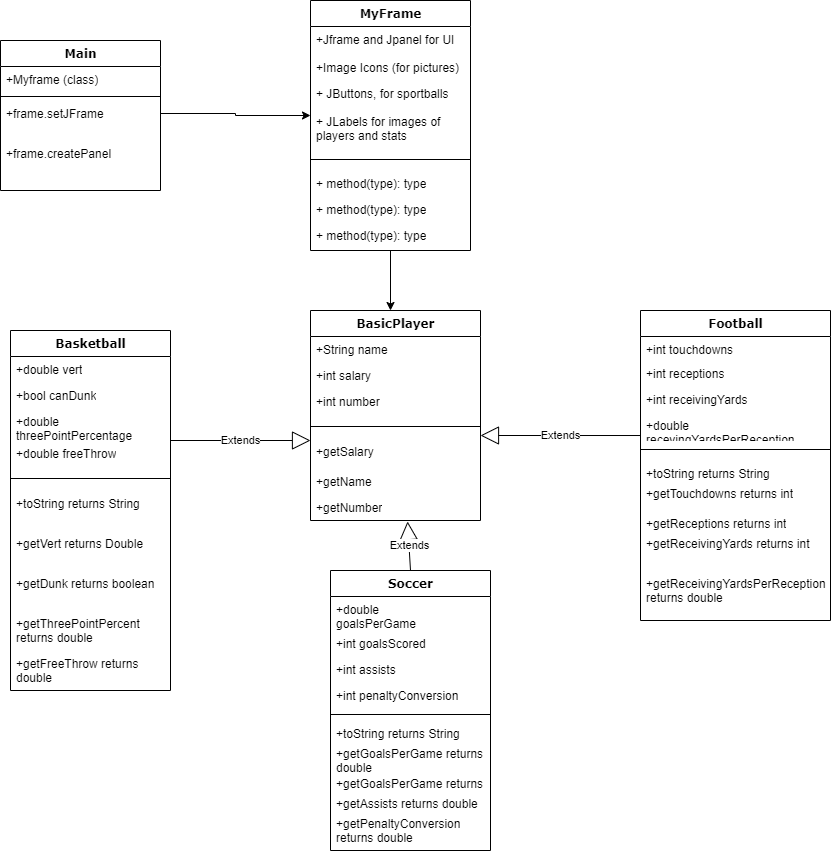

The diagram above was exported from draw.io. Its source (the exported page's mxGraphModel, read from the mxfile embedded in the PNG):
<mxGraphModel dx="1422" dy="794" grid="1" gridSize="10" guides="1" tooltips="1" connect="1" arrows="1" fold="1" page="1" pageScale="1" pageWidth="1100" pageHeight="850" background="none" math="0" shadow="0">
  <root>
    <mxCell id="0" />
    <mxCell id="1" parent="0" />
    <mxCell id="78961159f06e98e8-30" value="Main" style="swimlane;html=1;fontStyle=1;align=center;verticalAlign=top;childLayout=stackLayout;horizontal=1;startSize=26;horizontalStack=0;resizeParent=1;resizeLast=0;collapsible=1;marginBottom=0;swimlaneFillColor=#ffffff;rounded=0;shadow=0;comic=0;labelBackgroundColor=none;strokeWidth=1;fillColor=none;fontFamily=Verdana;fontSize=12" parent="1" vertex="1">
      <mxGeometry x="310" y="40" width="160" height="150" as="geometry" />
    </mxCell>
    <mxCell id="78961159f06e98e8-31" value="+Myframe (class)" style="text;html=1;strokeColor=none;fillColor=none;align=left;verticalAlign=top;spacingLeft=4;spacingRight=4;whiteSpace=wrap;overflow=hidden;rotatable=0;points=[[0,0.5],[1,0.5]];portConstraint=eastwest;" parent="78961159f06e98e8-30" vertex="1">
      <mxGeometry y="26" width="160" height="26" as="geometry" />
    </mxCell>
    <mxCell id="78961159f06e98e8-38" value="" style="line;html=1;strokeWidth=1;fillColor=none;align=left;verticalAlign=middle;spacingTop=-1;spacingLeft=3;spacingRight=3;rotatable=0;labelPosition=right;points=[];portConstraint=eastwest;" parent="78961159f06e98e8-30" vertex="1">
      <mxGeometry y="52" width="160" height="8" as="geometry" />
    </mxCell>
    <mxCell id="78961159f06e98e8-40" value="+frame.setJFrame" style="text;html=1;strokeColor=none;fillColor=none;align=left;verticalAlign=top;spacingLeft=4;spacingRight=4;whiteSpace=wrap;overflow=hidden;rotatable=0;points=[[0,0.5],[1,0.5]];portConstraint=eastwest;" parent="78961159f06e98e8-30" vertex="1">
      <mxGeometry y="60" width="160" height="40" as="geometry" />
    </mxCell>
    <mxCell id="TKpeHcaPEW7x8z4QyBDz-23" value="+frame.createPanel" style="text;html=1;strokeColor=none;fillColor=none;align=left;verticalAlign=top;spacingLeft=4;spacingRight=4;whiteSpace=wrap;overflow=hidden;rotatable=0;points=[[0,0.5],[1,0.5]];portConstraint=eastwest;" vertex="1" parent="78961159f06e98e8-30">
      <mxGeometry y="100" width="160" height="40" as="geometry" />
    </mxCell>
    <mxCell id="TKpeHcaPEW7x8z4QyBDz-26" style="edgeStyle=orthogonalEdgeStyle;rounded=0;orthogonalLoop=1;jettySize=auto;html=1;" edge="1" parent="1" source="TKpeHcaPEW7x8z4QyBDz-6">
      <mxGeometry relative="1" as="geometry">
        <mxPoint x="700" y="310" as="targetPoint" />
      </mxGeometry>
    </mxCell>
    <mxCell id="TKpeHcaPEW7x8z4QyBDz-6" value="MyFrame" style="swimlane;html=1;fontStyle=1;align=center;verticalAlign=top;childLayout=stackLayout;horizontal=1;startSize=26;horizontalStack=0;resizeParent=1;resizeLast=0;collapsible=1;marginBottom=0;swimlaneFillColor=#ffffff;rounded=0;shadow=0;comic=0;labelBackgroundColor=none;strokeWidth=1;fillColor=none;fontFamily=Verdana;fontSize=12" vertex="1" parent="1">
      <mxGeometry x="620" width="160" height="250" as="geometry" />
    </mxCell>
    <mxCell id="TKpeHcaPEW7x8z4QyBDz-20" value="+Jframe and Jpanel for UI" style="text;html=1;strokeColor=none;fillColor=none;align=left;verticalAlign=top;spacingLeft=4;spacingRight=4;whiteSpace=wrap;overflow=hidden;rotatable=0;points=[[0,0.5],[1,0.5]];portConstraint=eastwest;" vertex="1" parent="TKpeHcaPEW7x8z4QyBDz-6">
      <mxGeometry y="26" width="160" height="28" as="geometry" />
    </mxCell>
    <mxCell id="TKpeHcaPEW7x8z4QyBDz-7" value="+Image Icons (for pictures)" style="text;html=1;strokeColor=none;fillColor=none;align=left;verticalAlign=top;spacingLeft=4;spacingRight=4;whiteSpace=wrap;overflow=hidden;rotatable=0;points=[[0,0.5],[1,0.5]];portConstraint=eastwest;" vertex="1" parent="TKpeHcaPEW7x8z4QyBDz-6">
      <mxGeometry y="54" width="160" height="26" as="geometry" />
    </mxCell>
    <mxCell id="TKpeHcaPEW7x8z4QyBDz-8" value="+ JButtons, for sportballs" style="text;html=1;strokeColor=none;fillColor=none;align=left;verticalAlign=top;spacingLeft=4;spacingRight=4;whiteSpace=wrap;overflow=hidden;rotatable=0;points=[[0,0.5],[1,0.5]];portConstraint=eastwest;" vertex="1" parent="TKpeHcaPEW7x8z4QyBDz-6">
      <mxGeometry y="80" width="160" height="28" as="geometry" />
    </mxCell>
    <mxCell id="TKpeHcaPEW7x8z4QyBDz-19" value="+ JLabels for images of players and stats&amp;nbsp;" style="text;html=1;strokeColor=none;fillColor=none;align=left;verticalAlign=top;spacingLeft=4;spacingRight=4;whiteSpace=wrap;overflow=hidden;rotatable=0;points=[[0,0.5],[1,0.5]];portConstraint=eastwest;" vertex="1" parent="TKpeHcaPEW7x8z4QyBDz-6">
      <mxGeometry y="108" width="160" height="40" as="geometry" />
    </mxCell>
    <mxCell id="TKpeHcaPEW7x8z4QyBDz-13" value="" style="line;html=1;strokeWidth=1;fillColor=none;align=left;verticalAlign=middle;spacingTop=-1;spacingLeft=3;spacingRight=3;rotatable=0;labelPosition=right;points=[];portConstraint=eastwest;" vertex="1" parent="TKpeHcaPEW7x8z4QyBDz-6">
      <mxGeometry y="148" width="160" height="22" as="geometry" />
    </mxCell>
    <mxCell id="TKpeHcaPEW7x8z4QyBDz-15" value="+ method(type): type" style="text;html=1;strokeColor=none;fillColor=none;align=left;verticalAlign=top;spacingLeft=4;spacingRight=4;whiteSpace=wrap;overflow=hidden;rotatable=0;points=[[0,0.5],[1,0.5]];portConstraint=eastwest;" vertex="1" parent="TKpeHcaPEW7x8z4QyBDz-6">
      <mxGeometry y="170" width="160" height="26" as="geometry" />
    </mxCell>
    <mxCell id="TKpeHcaPEW7x8z4QyBDz-16" value="+ method(type): type" style="text;html=1;strokeColor=none;fillColor=none;align=left;verticalAlign=top;spacingLeft=4;spacingRight=4;whiteSpace=wrap;overflow=hidden;rotatable=0;points=[[0,0.5],[1,0.5]];portConstraint=eastwest;" vertex="1" parent="TKpeHcaPEW7x8z4QyBDz-6">
      <mxGeometry y="196" width="160" height="26" as="geometry" />
    </mxCell>
    <mxCell id="TKpeHcaPEW7x8z4QyBDz-14" value="+ method(type): type" style="text;html=1;strokeColor=none;fillColor=none;align=left;verticalAlign=top;spacingLeft=4;spacingRight=4;whiteSpace=wrap;overflow=hidden;rotatable=0;points=[[0,0.5],[1,0.5]];portConstraint=eastwest;" vertex="1" parent="TKpeHcaPEW7x8z4QyBDz-6">
      <mxGeometry y="222" width="160" height="22" as="geometry" />
    </mxCell>
    <mxCell id="TKpeHcaPEW7x8z4QyBDz-17" style="edgeStyle=orthogonalEdgeStyle;rounded=0;orthogonalLoop=1;jettySize=auto;html=1;entryX=0;entryY=0.175;entryDx=0;entryDy=0;entryPerimeter=0;" edge="1" parent="1" target="TKpeHcaPEW7x8z4QyBDz-19">
      <mxGeometry relative="1" as="geometry">
        <mxPoint x="470" y="113" as="sourcePoint" />
        <mxPoint x="600" y="137" as="targetPoint" />
      </mxGeometry>
    </mxCell>
    <mxCell id="TKpeHcaPEW7x8z4QyBDz-27" value="BasicPlayer" style="swimlane;html=1;fontStyle=1;align=center;verticalAlign=top;childLayout=stackLayout;horizontal=1;startSize=26;horizontalStack=0;resizeParent=1;resizeLast=0;collapsible=1;marginBottom=0;swimlaneFillColor=#ffffff;rounded=0;shadow=0;comic=0;labelBackgroundColor=none;strokeWidth=1;fillColor=none;fontFamily=Verdana;fontSize=12" vertex="1" parent="1">
      <mxGeometry x="620" y="310" width="170" height="210" as="geometry" />
    </mxCell>
    <mxCell id="TKpeHcaPEW7x8z4QyBDz-28" value="+String name" style="text;html=1;strokeColor=none;fillColor=none;align=left;verticalAlign=top;spacingLeft=4;spacingRight=4;whiteSpace=wrap;overflow=hidden;rotatable=0;points=[[0,0.5],[1,0.5]];portConstraint=eastwest;" vertex="1" parent="TKpeHcaPEW7x8z4QyBDz-27">
      <mxGeometry y="26" width="170" height="26" as="geometry" />
    </mxCell>
    <mxCell id="TKpeHcaPEW7x8z4QyBDz-32" value="+int salary" style="text;html=1;strokeColor=none;fillColor=none;align=left;verticalAlign=top;spacingLeft=4;spacingRight=4;whiteSpace=wrap;overflow=hidden;rotatable=0;points=[[0,0.5],[1,0.5]];portConstraint=eastwest;" vertex="1" parent="TKpeHcaPEW7x8z4QyBDz-27">
      <mxGeometry y="52" width="170" height="26" as="geometry" />
    </mxCell>
    <mxCell id="TKpeHcaPEW7x8z4QyBDz-33" value="+int number" style="text;html=1;strokeColor=none;fillColor=none;align=left;verticalAlign=top;spacingLeft=4;spacingRight=4;whiteSpace=wrap;overflow=hidden;rotatable=0;points=[[0,0.5],[1,0.5]];portConstraint=eastwest;" vertex="1" parent="TKpeHcaPEW7x8z4QyBDz-27">
      <mxGeometry y="78" width="170" height="26" as="geometry" />
    </mxCell>
    <mxCell id="TKpeHcaPEW7x8z4QyBDz-29" value="" style="line;html=1;strokeWidth=1;fillColor=none;align=left;verticalAlign=middle;spacingTop=-1;spacingLeft=3;spacingRight=3;rotatable=0;labelPosition=right;points=[];portConstraint=eastwest;" vertex="1" parent="TKpeHcaPEW7x8z4QyBDz-27">
      <mxGeometry y="104" width="170" height="24" as="geometry" />
    </mxCell>
    <mxCell id="TKpeHcaPEW7x8z4QyBDz-31" value="+getSalary" style="text;html=1;strokeColor=none;fillColor=none;align=left;verticalAlign=top;spacingLeft=4;spacingRight=4;whiteSpace=wrap;overflow=hidden;rotatable=0;points=[[0,0.5],[1,0.5]];portConstraint=eastwest;" vertex="1" parent="TKpeHcaPEW7x8z4QyBDz-27">
      <mxGeometry y="128" width="170" height="30" as="geometry" />
    </mxCell>
    <mxCell id="TKpeHcaPEW7x8z4QyBDz-34" value="+getName" style="text;html=1;strokeColor=none;fillColor=none;align=left;verticalAlign=top;spacingLeft=4;spacingRight=4;whiteSpace=wrap;overflow=hidden;rotatable=0;points=[[0,0.5],[1,0.5]];portConstraint=eastwest;" vertex="1" parent="TKpeHcaPEW7x8z4QyBDz-27">
      <mxGeometry y="158" width="170" height="26" as="geometry" />
    </mxCell>
    <mxCell id="TKpeHcaPEW7x8z4QyBDz-35" value="+getNumber" style="text;html=1;strokeColor=none;fillColor=none;align=left;verticalAlign=top;spacingLeft=4;spacingRight=4;whiteSpace=wrap;overflow=hidden;rotatable=0;points=[[0,0.5],[1,0.5]];portConstraint=eastwest;" vertex="1" parent="TKpeHcaPEW7x8z4QyBDz-27">
      <mxGeometry y="184" width="170" height="26" as="geometry" />
    </mxCell>
    <mxCell id="TKpeHcaPEW7x8z4QyBDz-45" value="Basketball" style="swimlane;html=1;fontStyle=1;align=center;verticalAlign=top;childLayout=stackLayout;horizontal=1;startSize=26;horizontalStack=0;resizeParent=1;resizeLast=0;collapsible=1;marginBottom=0;swimlaneFillColor=#ffffff;rounded=0;shadow=0;comic=0;labelBackgroundColor=none;strokeWidth=1;fillColor=none;fontFamily=Verdana;fontSize=12" vertex="1" parent="1">
      <mxGeometry x="320" y="330" width="160" height="360" as="geometry" />
    </mxCell>
    <mxCell id="TKpeHcaPEW7x8z4QyBDz-46" value="+double vert" style="text;html=1;strokeColor=none;fillColor=none;align=left;verticalAlign=top;spacingLeft=4;spacingRight=4;whiteSpace=wrap;overflow=hidden;rotatable=0;points=[[0,0.5],[1,0.5]];portConstraint=eastwest;" vertex="1" parent="TKpeHcaPEW7x8z4QyBDz-45">
      <mxGeometry y="26" width="160" height="26" as="geometry" />
    </mxCell>
    <mxCell id="TKpeHcaPEW7x8z4QyBDz-50" value="+bool canDunk" style="text;html=1;strokeColor=none;fillColor=none;align=left;verticalAlign=top;spacingLeft=4;spacingRight=4;whiteSpace=wrap;overflow=hidden;rotatable=0;points=[[0,0.5],[1,0.5]];portConstraint=eastwest;" vertex="1" parent="TKpeHcaPEW7x8z4QyBDz-45">
      <mxGeometry y="52" width="160" height="26" as="geometry" />
    </mxCell>
    <mxCell id="TKpeHcaPEW7x8z4QyBDz-56" value="+double threePointPercentage" style="text;html=1;strokeColor=none;fillColor=none;align=left;verticalAlign=top;spacingLeft=4;spacingRight=4;whiteSpace=wrap;overflow=hidden;rotatable=0;points=[[0,0.5],[1,0.5]];portConstraint=eastwest;" vertex="1" parent="TKpeHcaPEW7x8z4QyBDz-45">
      <mxGeometry y="78" width="160" height="32" as="geometry" />
    </mxCell>
    <mxCell id="TKpeHcaPEW7x8z4QyBDz-57" value="+double freeThrow" style="text;html=1;strokeColor=none;fillColor=none;align=left;verticalAlign=top;spacingLeft=4;spacingRight=4;whiteSpace=wrap;overflow=hidden;rotatable=0;points=[[0,0.5],[1,0.5]];portConstraint=eastwest;" vertex="1" parent="TKpeHcaPEW7x8z4QyBDz-45">
      <mxGeometry y="110" width="160" height="26" as="geometry" />
    </mxCell>
    <mxCell id="TKpeHcaPEW7x8z4QyBDz-47" value="" style="line;html=1;strokeWidth=1;fillColor=none;align=left;verticalAlign=middle;spacingTop=-1;spacingLeft=3;spacingRight=3;rotatable=0;labelPosition=right;points=[];portConstraint=eastwest;" vertex="1" parent="TKpeHcaPEW7x8z4QyBDz-45">
      <mxGeometry y="136" width="160" height="24" as="geometry" />
    </mxCell>
    <mxCell id="TKpeHcaPEW7x8z4QyBDz-48" value="+toString returns String" style="text;html=1;strokeColor=none;fillColor=none;align=left;verticalAlign=top;spacingLeft=4;spacingRight=4;whiteSpace=wrap;overflow=hidden;rotatable=0;points=[[0,0.5],[1,0.5]];portConstraint=eastwest;" vertex="1" parent="TKpeHcaPEW7x8z4QyBDz-45">
      <mxGeometry y="160" width="160" height="40" as="geometry" />
    </mxCell>
    <mxCell id="TKpeHcaPEW7x8z4QyBDz-49" value="+getVert returns Double" style="text;html=1;strokeColor=none;fillColor=none;align=left;verticalAlign=top;spacingLeft=4;spacingRight=4;whiteSpace=wrap;overflow=hidden;rotatable=0;points=[[0,0.5],[1,0.5]];portConstraint=eastwest;" vertex="1" parent="TKpeHcaPEW7x8z4QyBDz-45">
      <mxGeometry y="200" width="160" height="40" as="geometry" />
    </mxCell>
    <mxCell id="TKpeHcaPEW7x8z4QyBDz-58" value="+getDunk returns boolean" style="text;html=1;strokeColor=none;fillColor=none;align=left;verticalAlign=top;spacingLeft=4;spacingRight=4;whiteSpace=wrap;overflow=hidden;rotatable=0;points=[[0,0.5],[1,0.5]];portConstraint=eastwest;" vertex="1" parent="TKpeHcaPEW7x8z4QyBDz-45">
      <mxGeometry y="240" width="160" height="40" as="geometry" />
    </mxCell>
    <mxCell id="TKpeHcaPEW7x8z4QyBDz-59" value="+getThreePointPercent returns double" style="text;html=1;strokeColor=none;fillColor=none;align=left;verticalAlign=top;spacingLeft=4;spacingRight=4;whiteSpace=wrap;overflow=hidden;rotatable=0;points=[[0,0.5],[1,0.5]];portConstraint=eastwest;" vertex="1" parent="TKpeHcaPEW7x8z4QyBDz-45">
      <mxGeometry y="280" width="160" height="40" as="geometry" />
    </mxCell>
    <mxCell id="TKpeHcaPEW7x8z4QyBDz-60" value="+getFreeThrow returns double" style="text;html=1;strokeColor=none;fillColor=none;align=left;verticalAlign=top;spacingLeft=4;spacingRight=4;whiteSpace=wrap;overflow=hidden;rotatable=0;points=[[0,0.5],[1,0.5]];portConstraint=eastwest;" vertex="1" parent="TKpeHcaPEW7x8z4QyBDz-45">
      <mxGeometry y="320" width="160" height="40" as="geometry" />
    </mxCell>
    <mxCell id="TKpeHcaPEW7x8z4QyBDz-62" value="Soccer" style="swimlane;html=1;fontStyle=1;align=center;verticalAlign=top;childLayout=stackLayout;horizontal=1;startSize=26;horizontalStack=0;resizeParent=1;resizeLast=0;collapsible=1;marginBottom=0;swimlaneFillColor=#ffffff;rounded=0;shadow=0;comic=0;labelBackgroundColor=none;strokeWidth=1;fillColor=none;fontFamily=Verdana;fontSize=12" vertex="1" parent="1">
      <mxGeometry x="640" y="570" width="160" height="280" as="geometry" />
    </mxCell>
    <mxCell id="TKpeHcaPEW7x8z4QyBDz-63" value="+double&amp;nbsp;&lt;br&gt;goalsPerGame" style="text;html=1;strokeColor=none;fillColor=none;align=left;verticalAlign=top;spacingLeft=4;spacingRight=4;whiteSpace=wrap;overflow=hidden;rotatable=0;points=[[0,0.5],[1,0.5]];portConstraint=eastwest;" vertex="1" parent="TKpeHcaPEW7x8z4QyBDz-62">
      <mxGeometry y="26" width="160" height="34" as="geometry" />
    </mxCell>
    <mxCell id="TKpeHcaPEW7x8z4QyBDz-64" value="+int goalsScored" style="text;html=1;strokeColor=none;fillColor=none;align=left;verticalAlign=top;spacingLeft=4;spacingRight=4;whiteSpace=wrap;overflow=hidden;rotatable=0;points=[[0,0.5],[1,0.5]];portConstraint=eastwest;" vertex="1" parent="TKpeHcaPEW7x8z4QyBDz-62">
      <mxGeometry y="60" width="160" height="26" as="geometry" />
    </mxCell>
    <mxCell id="TKpeHcaPEW7x8z4QyBDz-66" value="+int assists" style="text;html=1;strokeColor=none;fillColor=none;align=left;verticalAlign=top;spacingLeft=4;spacingRight=4;whiteSpace=wrap;overflow=hidden;rotatable=0;points=[[0,0.5],[1,0.5]];portConstraint=eastwest;" vertex="1" parent="TKpeHcaPEW7x8z4QyBDz-62">
      <mxGeometry y="86" width="160" height="26" as="geometry" />
    </mxCell>
    <mxCell id="TKpeHcaPEW7x8z4QyBDz-76" value="+int penaltyConversion" style="text;html=1;strokeColor=none;fillColor=none;align=left;verticalAlign=top;spacingLeft=4;spacingRight=4;whiteSpace=wrap;overflow=hidden;rotatable=0;points=[[0,0.5],[1,0.5]];portConstraint=eastwest;" vertex="1" parent="TKpeHcaPEW7x8z4QyBDz-62">
      <mxGeometry y="112" width="160" height="26" as="geometry" />
    </mxCell>
    <mxCell id="TKpeHcaPEW7x8z4QyBDz-67" value="" style="line;html=1;strokeWidth=1;fillColor=none;align=left;verticalAlign=middle;spacingTop=-1;spacingLeft=3;spacingRight=3;rotatable=0;labelPosition=right;points=[];portConstraint=eastwest;" vertex="1" parent="TKpeHcaPEW7x8z4QyBDz-62">
      <mxGeometry y="138" width="160" height="12" as="geometry" />
    </mxCell>
    <mxCell id="TKpeHcaPEW7x8z4QyBDz-68" value="+toString returns String" style="text;html=1;strokeColor=none;fillColor=none;align=left;verticalAlign=top;spacingLeft=4;spacingRight=4;whiteSpace=wrap;overflow=hidden;rotatable=0;points=[[0,0.5],[1,0.5]];portConstraint=eastwest;" vertex="1" parent="TKpeHcaPEW7x8z4QyBDz-62">
      <mxGeometry y="150" width="160" height="20" as="geometry" />
    </mxCell>
    <mxCell id="TKpeHcaPEW7x8z4QyBDz-77" value="+getGoalsPerGame returns double" style="text;html=1;strokeColor=none;fillColor=none;align=left;verticalAlign=top;spacingLeft=4;spacingRight=4;whiteSpace=wrap;overflow=hidden;rotatable=0;points=[[0,0.5],[1,0.5]];portConstraint=eastwest;" vertex="1" parent="TKpeHcaPEW7x8z4QyBDz-62">
      <mxGeometry y="170" width="160" height="30" as="geometry" />
    </mxCell>
    <mxCell id="TKpeHcaPEW7x8z4QyBDz-78" value="+getGoalsPerGame returns int" style="text;html=1;strokeColor=none;fillColor=none;align=left;verticalAlign=top;spacingLeft=4;spacingRight=4;whiteSpace=wrap;overflow=hidden;rotatable=0;points=[[0,0.5],[1,0.5]];portConstraint=eastwest;" vertex="1" parent="TKpeHcaPEW7x8z4QyBDz-62">
      <mxGeometry y="200" width="160" height="20" as="geometry" />
    </mxCell>
    <mxCell id="TKpeHcaPEW7x8z4QyBDz-79" value="+getAssists returns double" style="text;html=1;strokeColor=none;fillColor=none;align=left;verticalAlign=top;spacingLeft=4;spacingRight=4;whiteSpace=wrap;overflow=hidden;rotatable=0;points=[[0,0.5],[1,0.5]];portConstraint=eastwest;" vertex="1" parent="TKpeHcaPEW7x8z4QyBDz-62">
      <mxGeometry y="220" width="160" height="20" as="geometry" />
    </mxCell>
    <mxCell id="TKpeHcaPEW7x8z4QyBDz-80" value="+getPenaltyConversion returns double" style="text;html=1;strokeColor=none;fillColor=none;align=left;verticalAlign=top;spacingLeft=4;spacingRight=4;whiteSpace=wrap;overflow=hidden;rotatable=0;points=[[0,0.5],[1,0.5]];portConstraint=eastwest;" vertex="1" parent="TKpeHcaPEW7x8z4QyBDz-62">
      <mxGeometry y="240" width="160" height="30" as="geometry" />
    </mxCell>
    <mxCell id="TKpeHcaPEW7x8z4QyBDz-74" value="Extends" style="endArrow=block;endSize=16;endFill=0;html=1;rounded=0;exitX=0.5;exitY=0;exitDx=0;exitDy=0;entryX=0.571;entryY=1.038;entryDx=0;entryDy=0;entryPerimeter=0;" edge="1" parent="1" source="TKpeHcaPEW7x8z4QyBDz-62" target="TKpeHcaPEW7x8z4QyBDz-35">
      <mxGeometry width="160" relative="1" as="geometry">
        <mxPoint x="771.02" y="570.01" as="sourcePoint" />
        <mxPoint x="628.98" y="570" as="targetPoint" />
      </mxGeometry>
    </mxCell>
    <mxCell id="TKpeHcaPEW7x8z4QyBDz-75" value="Extends" style="endArrow=block;endSize=16;endFill=0;html=1;rounded=0;" edge="1" parent="1">
      <mxGeometry width="160" relative="1" as="geometry">
        <mxPoint x="480" y="440" as="sourcePoint" />
        <mxPoint x="620" y="440" as="targetPoint" />
      </mxGeometry>
    </mxCell>
    <mxCell id="TKpeHcaPEW7x8z4QyBDz-81" value="Football" style="swimlane;html=1;fontStyle=1;align=center;verticalAlign=top;childLayout=stackLayout;horizontal=1;startSize=26;horizontalStack=0;resizeParent=1;resizeLast=0;collapsible=1;marginBottom=0;swimlaneFillColor=#ffffff;rounded=0;shadow=0;comic=0;labelBackgroundColor=none;strokeWidth=1;fillColor=none;fontFamily=Verdana;fontSize=12" vertex="1" parent="1">
      <mxGeometry x="950" y="310" width="190" height="310" as="geometry" />
    </mxCell>
    <mxCell id="TKpeHcaPEW7x8z4QyBDz-82" value="+int touchdowns" style="text;html=1;strokeColor=none;fillColor=none;align=left;verticalAlign=top;spacingLeft=4;spacingRight=4;whiteSpace=wrap;overflow=hidden;rotatable=0;points=[[0,0.5],[1,0.5]];portConstraint=eastwest;" vertex="1" parent="TKpeHcaPEW7x8z4QyBDz-81">
      <mxGeometry y="26" width="190" height="24" as="geometry" />
    </mxCell>
    <mxCell id="TKpeHcaPEW7x8z4QyBDz-83" value="+int receptions" style="text;html=1;strokeColor=none;fillColor=none;align=left;verticalAlign=top;spacingLeft=4;spacingRight=4;whiteSpace=wrap;overflow=hidden;rotatable=0;points=[[0,0.5],[1,0.5]];portConstraint=eastwest;" vertex="1" parent="TKpeHcaPEW7x8z4QyBDz-81">
      <mxGeometry y="50" width="190" height="26" as="geometry" />
    </mxCell>
    <mxCell id="TKpeHcaPEW7x8z4QyBDz-84" value="+int receivingYards" style="text;html=1;strokeColor=none;fillColor=none;align=left;verticalAlign=top;spacingLeft=4;spacingRight=4;whiteSpace=wrap;overflow=hidden;rotatable=0;points=[[0,0.5],[1,0.5]];portConstraint=eastwest;" vertex="1" parent="TKpeHcaPEW7x8z4QyBDz-81">
      <mxGeometry y="76" width="190" height="26" as="geometry" />
    </mxCell>
    <mxCell id="TKpeHcaPEW7x8z4QyBDz-85" value="+double recevingYardsPerReception" style="text;html=1;strokeColor=none;fillColor=none;align=left;verticalAlign=top;spacingLeft=4;spacingRight=4;whiteSpace=wrap;overflow=hidden;rotatable=0;points=[[0,0.5],[1,0.5]];portConstraint=eastwest;" vertex="1" parent="TKpeHcaPEW7x8z4QyBDz-81">
      <mxGeometry y="102" width="190" height="26" as="geometry" />
    </mxCell>
    <mxCell id="TKpeHcaPEW7x8z4QyBDz-86" value="" style="line;html=1;strokeWidth=1;fillColor=none;align=left;verticalAlign=middle;spacingTop=-1;spacingLeft=3;spacingRight=3;rotatable=0;labelPosition=right;points=[];portConstraint=eastwest;" vertex="1" parent="TKpeHcaPEW7x8z4QyBDz-81">
      <mxGeometry y="128" width="190" height="22" as="geometry" />
    </mxCell>
    <mxCell id="TKpeHcaPEW7x8z4QyBDz-87" value="+toString returns String" style="text;html=1;strokeColor=none;fillColor=none;align=left;verticalAlign=top;spacingLeft=4;spacingRight=4;whiteSpace=wrap;overflow=hidden;rotatable=0;points=[[0,0.5],[1,0.5]];portConstraint=eastwest;" vertex="1" parent="TKpeHcaPEW7x8z4QyBDz-81">
      <mxGeometry y="150" width="190" height="20" as="geometry" />
    </mxCell>
    <mxCell id="TKpeHcaPEW7x8z4QyBDz-88" value="+getTouchdowns returns int" style="text;html=1;strokeColor=none;fillColor=none;align=left;verticalAlign=top;spacingLeft=4;spacingRight=4;whiteSpace=wrap;overflow=hidden;rotatable=0;points=[[0,0.5],[1,0.5]];portConstraint=eastwest;" vertex="1" parent="TKpeHcaPEW7x8z4QyBDz-81">
      <mxGeometry y="170" width="190" height="30" as="geometry" />
    </mxCell>
    <mxCell id="TKpeHcaPEW7x8z4QyBDz-90" value="+getReceptions returns int" style="text;html=1;strokeColor=none;fillColor=none;align=left;verticalAlign=top;spacingLeft=4;spacingRight=4;whiteSpace=wrap;overflow=hidden;rotatable=0;points=[[0,0.5],[1,0.5]];portConstraint=eastwest;" vertex="1" parent="TKpeHcaPEW7x8z4QyBDz-81">
      <mxGeometry y="200" width="190" height="20" as="geometry" />
    </mxCell>
    <mxCell id="TKpeHcaPEW7x8z4QyBDz-89" value="+getReceivingYards returns int&amp;nbsp;" style="text;html=1;strokeColor=none;fillColor=none;align=left;verticalAlign=top;spacingLeft=4;spacingRight=4;whiteSpace=wrap;overflow=hidden;rotatable=0;points=[[0,0.5],[1,0.5]];portConstraint=eastwest;" vertex="1" parent="TKpeHcaPEW7x8z4QyBDz-81">
      <mxGeometry y="220" width="190" height="40" as="geometry" />
    </mxCell>
    <mxCell id="TKpeHcaPEW7x8z4QyBDz-91" value="+getReceivingYardsPerReception returns double" style="text;html=1;strokeColor=none;fillColor=none;align=left;verticalAlign=top;spacingLeft=4;spacingRight=4;whiteSpace=wrap;overflow=hidden;rotatable=0;points=[[0,0.5],[1,0.5]];portConstraint=eastwest;" vertex="1" parent="TKpeHcaPEW7x8z4QyBDz-81">
      <mxGeometry y="260" width="190" height="30" as="geometry" />
    </mxCell>
    <mxCell id="TKpeHcaPEW7x8z4QyBDz-93" value="Extends" style="endArrow=block;endSize=16;endFill=0;html=1;rounded=0;exitX=0;exitY=0.885;exitDx=0;exitDy=0;exitPerimeter=0;" edge="1" parent="1" source="TKpeHcaPEW7x8z4QyBDz-85">
      <mxGeometry width="160" relative="1" as="geometry">
        <mxPoint x="790" y="490" as="sourcePoint" />
        <mxPoint x="790" y="435" as="targetPoint" />
      </mxGeometry>
    </mxCell>
  </root>
</mxGraphModel>